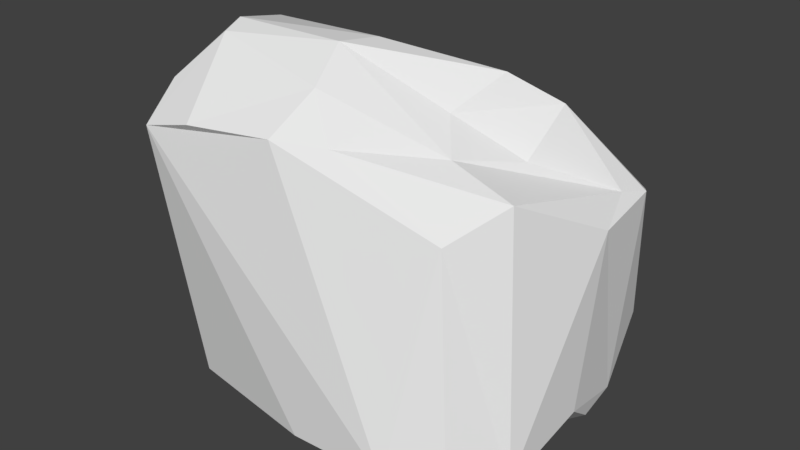 # Source: Rock001.blend  (saved by Blender 2.78.0; exported with 4.5.12 LTS)
import bpy
from mathutils import Matrix  # noqa: F401  (used for matrix-valued properties, if any)

bpy.ops.wm.read_factory_settings(use_empty=True)
scene = bpy.context.scene
scene.name = 'Scene'

# ---- collections
col_collection_1 = bpy.data.collections.new('Collection 1'); scene.collection.children.link(col_collection_1)

# ---- world
world_world = bpy.data.worlds.new('World'); scene.world = world_world
world_world.color = (0.05088, 0.05088, 0.05088)
world_world.use_sun_shadow = False
world_world.sun_shadow_jitter_overblur = 0.0
world_world.cycles.sampling_method = 'MANUAL'

# ---- meshes
me_cube_001 = bpy.data.meshes.new('Cube.001')
me_cube_001.from_pydata([(-0.8561, 0.182, 0.6526), (-0.8337, -0.8676, 0.5697), (-0.5025, 0.6274, -0.00141), (0.7332, -0.7354, -0.711), (-0.09925, -0.1726, 0.9467), (0.9019, -0.0267, -0.611), (-0.1079, -0.5592, 0.8238), (0.8973, 0.1395, 0.2281), (0.42, -0.3328, 0.5751), (0.04561, -0.6539, 0.625), (-0.6502, -0.5396, 0.949), (0.6155, 0.1906, 0.7119), (0.5784, -0.02005, 0.506), (-0.5733, -0.8578, 0.6336), (-0.6697, -0.4322, 0.9832), (-0.821, -0.6995, 0.746), (-0.9743, -0.7323, 0.3216), (-0.9276, -0.5757, -0.7175), (0.8548, 0.5286, 0.2672), (0.8081, 0.6383, -0.4393), (-0.8758, 0.3846, 0.3901), (0.563, -0.575, 0.322), (-0.7507, 0.6905, -0.5149), (-0.0289, -0.8486, -0.7148), (-0.9512, -0.1968, -0.7293), (0.8556, 0.3569, -0.7064), (0.03448, -0.1194, -0.9561), (-0.7347, -0.1264, 0.9101), (-0.5753, 0.1654, 0.764), (-0.5558, 0.4704, 0.4319), (-0.7553, -0.3439, -0.8784), (-0.724, -0.737, -0.7188), (0.4774, -0.8502, -0.6937), (0.8646, 0.1503, -0.7475), (0.2182, 0.3277, -0.8796), (0.6848, 0.1636, -0.8875), (-0.3758, 0.7472, -0.516), (-0.5125, -0.6331, -0.8705), (0.8843, -0.49, -0.7309), (0.4948, -0.6644, -0.8876), (-0.9305, 0.5305, -0.9419), (-0.9416, -0.04377, 0.7214), (-1.055, 0.05614, 0.4781), (-0.1599, -0.3545, 0.9579), (-0.1705, -0.7748, 0.6484), (0.2961, -0.1855, 0.7032), (0.7249, -0.3261, 0.4639), (0.6825, 0.6171, -0.5488), (0.418, 0.03802, 0.8491), (0.8406, 0.334, 0.3206), (0.8827, 0.4816, 0.2819), (-1.055, 0.2307, 0.04371), (-0.9757, 0.4603, -0.7663), (0.8109, 0.4729, -0.7111), (-0.7979, 0.5975, -0.7747), (0.3533, 0.6608, -0.6009)], [], [(51, 24, 16), (16, 42, 51), (23, 32, 1), (1, 31, 23), (11, 29, 28), (32, 39, 3), (43, 48, 4), (48, 28, 4), (28, 27, 4), (27, 14, 4), (33, 25, 5), (38, 35, 5), (34, 40, 55), (40, 54, 55), (47, 53, 55), (38, 5, 7), (42, 15, 41), (25, 53, 19), (53, 47, 19), (0, 42, 41), (43, 8, 45), (43, 6, 8), (9, 44, 21), (21, 46, 9), (10, 14, 15), (15, 1, 10), (41, 14, 27), (11, 49, 50), (49, 46, 7), (12, 8, 49), (10, 13, 6), (15, 42, 16), (16, 31, 1), (31, 16, 17), (24, 30, 17), (51, 22, 52), (47, 55, 19), (20, 29, 2), (21, 32, 3), (3, 38, 21), (20, 2, 22), (2, 36, 22), (36, 54, 22), (22, 51, 20), (24, 51, 52), (33, 35, 25), (30, 40, 26), (40, 34, 26), (26, 34, 35), (26, 39, 37), (37, 30, 26), (55, 54, 36), (44, 13, 1, 32), (0, 20, 42), (36, 2, 18, 19), (2, 29, 18), (43, 4, 14, 10), (11, 28, 48), (11, 18, 29), (3, 39, 38), (48, 43, 45, 11), (5, 35, 33), (55, 53, 34), (11, 45, 12, 49), (25, 50, 7, 5), (31, 17, 30, 37), (7, 46, 38), (41, 15, 14), (19, 50, 25), (19, 18, 50), (8, 12, 45), (0, 41, 27), (27, 28, 0), (20, 0, 28, 29), (9, 46, 8), (9, 8, 6), (9, 6, 44), (10, 1, 13), (50, 18, 11), (7, 50, 49), (49, 8, 46), (6, 43, 10), (6, 13, 44), (16, 1, 15), (54, 40, 52, 22), (17, 16, 24), (39, 32, 23, 37), (51, 42, 20), (21, 44, 32), (21, 38, 46), (40, 30, 24, 52), (23, 31, 37), (39, 26, 35, 38), (53, 25, 35), (35, 34, 53), (36, 19, 55)])
_uv = me_cube_001.uv_layers.new(name='UVMap')
_uv.uv.foreach_set('vector', [0.8114, 0.4067, 0.8114, 0.4067, 0.8114, 0.4067, 0.8114, 0.4067, 0.8114, 0.4067, 0.8114, 0.4067, 0.8114, 0.4067, 0.8114, 0.4067, 0.8114, 0.4067, 0.8114, 0.4067, 0.8114, 0.4067, 0.8114, 0.4067, 0.8114, 0.4067, 0.8114, 0.4067, 0.8114, 0.4067, 0.8114, 0.4067, 0.8114, 0.4067, 0.8114, 0.4067, 0.8114, 0.4067, 0.8114, 0.4067, 0.8114, 0.4067, 0.8114, 0.4067, 0.8114, 0.4067, 0.8114, 0.4067, 0.8114, 0.4067, 0.8114, 0.4067, 0.8114, 0.4067, 0.8114, 0.4067, 0.8114, 0.4067, 0.8114, 0.4067, 0.8114, 0.4067, 0.8114, 0.4067, 0.8114, 0.4067, 0.8114, 0.4067, 0.8114, 0.4067, 0.8114, 0.4067, 0.8114, 0.4067, 0.8114, 0.4067, 0.8114, 0.4067, 0.8114, 0.4067, 0.8114, 0.4067, 0.8114, 0.4067, 0.8114, 0.4067, 0.8114, 0.4067, 0.8114, 0.4067, 0.8114, 0.4067, 0.8114, 0.4067, 0.8114, 0.4067, 0.8114, 0.4067, 0.8114, 0.4067, 0.8114, 0.4067, 0.8114, 0.4067, 0.8114, 0.4067, 0.8114, 0.4067, 0.8114, 0.4067, 0.8114, 0.4067, 0.8114, 0.4067, 0.8114, 0.4067, 0.8114, 0.4067, 0.8114, 0.4067, 0.8114, 0.4067, 0.8114, 0.4067, 0.8114, 0.4067, 0.8114, 0.4067, 0.8114, 0.4067, 0.8114, 0.4067, 0.8114, 0.4067, 0.8114, 0.4067, 0.8114, 0.4067, 0.8114, 0.4067, 0.8114, 0.4067, 0.8114, 0.4067, 0.8114, 0.4067, 0.8114, 0.4067, 0.8114, 0.4067, 0.8114, 0.4067, 0.8114, 0.4067, 0.8114, 0.4067, 0.8114, 0.4067, 0.8114, 0.4067, 0.8114, 0.4067, 0.8114, 0.4067, 0.8114, 0.4067, 0.8114, 0.4067, 0.8114, 0.4067, 0.8114, 0.4067, 0.8114, 0.4067, 0.8114, 0.4067, 0.8114, 0.4067, 0.8114, 0.4067, 0.8114, 0.4067, 0.8114, 0.4067, 0.8114, 0.4067, 0.8114, 0.4067, 0.8114, 0.4067, 0.8114, 0.4067, 0.8114, 0.4067, 0.8114, 0.4067, 0.8114, 0.4067, 0.8114, 0.4067, 0.8114, 0.4067, 0.8114, 0.4067, 0.8114, 0.4067, 0.8114, 0.4067, 0.8114, 0.4067, 0.8114, 0.4067, 0.8114, 0.4067, 0.8114, 0.4067, 0.8114, 0.4067, 0.8114, 0.4067, 0.8114, 0.4067, 0.8114, 0.4067, 0.8114, 0.4067, 0.8114, 0.4067, 0.8114, 0.4067, 0.8114, 0.4067, 0.8114, 0.4067, 0.8114, 0.4067, 0.8114, 0.4067, 0.8114, 0.4067, 0.8114, 0.4067, 0.8114, 0.4067, 0.8114, 0.4067, 0.8114, 0.4067, 0.8114, 0.4067, 0.8114, 0.4067, 0.8114, 0.4067, 0.8114, 0.4067, 0.8114, 0.4067, 0.8114, 0.4067, 0.8114, 0.4067, 0.8114, 0.4067, 0.8114, 0.4067, 0.8114, 0.4067, 0.8114, 0.4067, 0.8114, 0.4067, 0.8114, 0.4067, 0.8114, 0.4067, 0.8114, 0.4067, 0.8114, 0.4067, 0.8114, 0.4067, 0.8114, 0.4067, 0.8114, 0.4067, 0.8114, 0.4067, 0.8114, 0.4067, 0.8114, 0.4067, 0.8114, 0.4067, 0.8114, 0.4067, 0.8114, 0.4067, 0.8114, 0.4067, 0.8114, 0.4067, 0.8114, 0.4067, 0.8114, 0.4067, 0.8114, 0.4067, 0.8114, 0.4067, 0.8114, 0.4067, 0.8114, 0.4067, 0.8114, 0.4067, 0.8114, 0.4067, 0.8114, 0.4067, 0.8114, 0.4067, 0.8114, 0.4067, 0.8114, 0.4067, 0.8114, 0.4067, 0.8114, 0.4067, 0.8114, 0.4067, 0.8114, 0.4067, 0.8114, 0.4067, 0.8114, 0.4067, 0.8114, 0.4067, 0.8114, 0.4067, 0.8114, 0.4067, 0.8114, 0.4067, 0.8114, 0.4067, 0.8114, 0.4067, 0.8114, 0.4067, 0.8114, 0.4067, 0.8114, 0.4067, 0.8114, 0.4067, 0.8114, 0.4067, 0.8114, 0.4067, 0.8114, 0.4067, 0.8114, 0.4067, 0.8114, 0.4067, 0.8114, 0.4067, 0.8114, 0.4067, 0.8114, 0.4067, 0.8114, 0.4067, 0.8114, 0.4067, 0.8114, 0.4067, 0.8114, 0.4067, 0.8114, 0.4067, 0.8114, 0.4067, 0.8114, 0.4067, 0.8114, 0.4067, 0.8114, 0.4067, 0.8114, 0.4067, 0.8114, 0.4067, 0.8114, 0.4067, 0.8114, 0.4067, 0.8114, 0.4067, 0.8114, 0.4067, 0.8114, 0.4067, 0.8114, 0.4067, 0.8114, 0.4067, 0.8114, 0.4067, 0.8114, 0.4067, 0.8114, 0.4067, 0.8114, 0.4067, 0.8114, 0.4067, 0.8114, 0.4067, 0.8114, 0.4067, 0.8114, 0.4067, 0.8114, 0.4067, 0.8114, 0.4067, 0.8114, 0.4067, 0.8114, 0.4067, 0.8114, 0.4067, 0.8114, 0.4067, 0.8114, 0.4067, 0.8114, 0.4067, 0.8114, 0.4067, 0.8114, 0.4067, 0.8114, 0.4067, 0.8114, 0.4067, 0.8114, 0.4067, 0.8114, 0.4067, 0.8114, 0.4067, 0.8114, 0.4067, 0.8114, 0.4067, 0.8114, 0.4067, 0.8114, 0.4067, 0.8114, 0.4067, 0.8114, 0.4067, 0.8114, 0.4067, 0.8114, 0.4067, 0.8114, 0.4067, 0.8114, 0.4067, 0.8114, 0.4067, 0.8114, 0.4067, 0.8114, 0.4067, 0.8114, 0.4067, 0.8114, 0.4067, 0.8114, 0.4067, 0.8114, 0.4067, 0.8114, 0.4067, 0.8114, 0.4067, 0.8114, 0.4067, 0.8114, 0.4067, 0.8114, 0.4067, 0.8114, 0.4067, 0.8114, 0.4067, 0.8114, 0.4067, 0.8114, 0.4067, 0.8114, 0.4067, 0.8114, 0.4067, 0.8114, 0.4067, 0.8114, 0.4067, 0.8114, 0.4067, 0.8114, 0.4067, 0.8114, 0.4067, 0.8114, 0.4067, 0.8114, 0.4067, 0.8114, 0.4067, 0.8114, 0.4067, 0.8114, 0.4067, 0.8114, 0.4067, 0.8114, 0.4067, 0.8114, 0.4067, 0.8114, 0.4067, 0.8114, 0.4067, 0.8114, 0.4067, 0.8114, 0.4067, 0.8114, 0.4067, 0.8114, 0.4067, 0.8114, 0.4067, 0.8114, 0.4067, 0.8114, 0.4067, 0.8114, 0.4067, 0.8114, 0.4067, 0.8114, 0.4067, 0.8114, 0.4067, 0.8114, 0.4067, 0.8114, 0.4067, 0.8114, 0.4067, 0.8114, 0.4067, 0.8114, 0.4067, 0.8114, 0.4067, 0.8114, 0.4067, 0.8114, 0.4067, 0.8114, 0.4067, 0.8114, 0.4067, 0.8114, 0.4067, 0.8114, 0.4067, 0.8114, 0.4067, 0.8114, 0.4067, 0.8114, 0.4067, 0.8114, 0.4067, 0.8114, 0.4067, 0.8114, 0.4067])
me_cube_001.use_remesh_preserve_volume = False
me_cube_001.use_remesh_preserve_attributes = False
me_cube_001.use_mirror_vertex_groups = False
me_cube_001.update()

# ---- objects
ob_cube = bpy.data.objects.new('Cube', me_cube_001)

# ---- transforms, parenting, visibility, modifiers, constraints
ob_cube.location = (0.0, 0.0, 1.0)
ob_cube.lineart.crease_threshold = 0.0

# ---- collection membership
col_collection_1.objects.link(ob_cube)

# ---- scene / render settings (as saved in the file)
scene.frame_start = 1; scene.frame_end = 250; scene.frame_set(1)
scene.render.engine = 'BLENDER_EEVEE_NEXT'
scene.render.resolution_percentage = 50
scene.render.dither_intensity = 0.0
scene.cycles.use_denoising = False
scene.cycles.samples = 128
scene.cycles.sampling_pattern = 'TABULATED_SOBOL'
scene.cycles.light_sampling_threshold = 0.0
scene.cycles.use_adaptive_sampling = False
scene.cycles.use_light_tree = False
scene.cycles.blur_glossy = 0.0
scene.cycles.sample_clamp_indirect = 0.0
scene.view_settings.view_transform = 'Standard'
bpy.context.view_layer.update()

# ---- added for rendering (the .blend has no active camera and no usable light): camera, sun
cam_auto = bpy.data.cameras.new('AutoCamera')
cam_auto.lens = 50.0
cam_auto.sensor_width = 36.0
cam_auto.clip_end = 1000.0
ob_auto_camera = bpy.data.objects.new('AutoCamera', cam_auto)
scene.collection.objects.link(ob_auto_camera)
ob_auto_camera.location = (2.87811, -3.60561, 3.37713)
ob_auto_camera.rotation_euler = (1.09748, -7.21219e-08, 0.694738)
scene.camera = ob_auto_camera
light_auto_sun = bpy.data.lights.new('AutoSun', 'SUN')
light_auto_sun.energy = 3.0
light_auto_sun.angle = 0.0523599
ob_auto_sun = bpy.data.objects.new('AutoSun', light_auto_sun)
scene.collection.objects.link(ob_auto_sun)
ob_auto_sun.rotation_euler = (0.872665, 0.174533, 0.523599)
bpy.context.view_layer.update()

